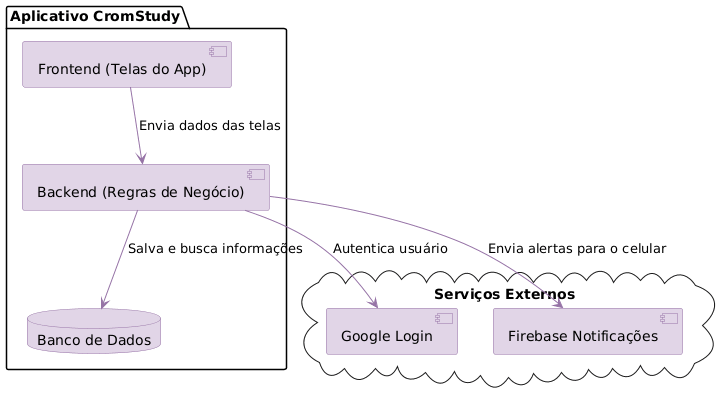

The diagram above was rendered by PlantUML. Its source (embedded in the PNG):
@startuml
skinparam backgroundColor #FFFFFF
skinparam component {
    BackgroundColor #E1D5E7
    BorderColor #9673A6
    ArrowColor #9673A6
}
skinparam database {
    BackgroundColor #E1D5E7
    BorderColor #9673A6
}

package "Aplicativo CromStudy" {
    [Frontend (Telas do App)] as Front
    [Backend (Regras de Negócio)] as Back
    database "Banco de Dados" as DB
}

cloud "Serviços Externos" {
    [Google Login] as Google
    [Firebase Notificações] as Firebase
}

' Conexões simples de entender
Front --> Back : Envia dados das telas
Back --> DB : Salva e busca informações

Back --> Google : Autentica usuário
Back --> Firebase : Envia alertas para o celular
@enduml